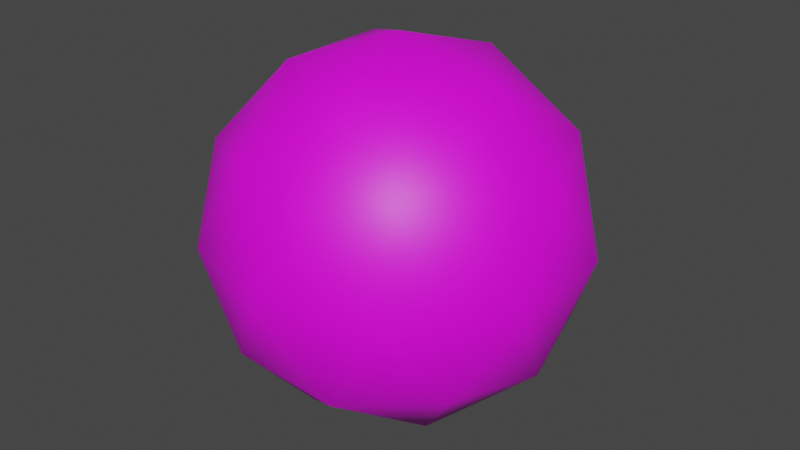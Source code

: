 # Source: glowing_orb.blend  (saved by Blender 3.6.13; exported with 4.5.12 LTS)
import bpy
from mathutils import Matrix  # noqa: F401  (used for matrix-valued properties, if any)

bpy.ops.wm.read_factory_settings(use_empty=True)
scene = bpy.context.scene
scene.name = 'Scene'

# ---- collections
col_collection = bpy.data.collections.new('Collection'); scene.collection.children.link(col_collection)

# ---- images (referenced by path relative to the original .blend; pixels are not part of the script)
import os
ASSET_DIR = os.environ.get("B2B_ASSET_DIR", "")  # directory of the original .blend (textures are referenced by path, not embedded)
HERE = os.path.dirname(os.path.abspath(__file__))  # packed textures are extracted next to this script under _unpacked/

def load_image(name, relpath, width, height, colorspace="sRGB"):
    """Load a texture the original file referenced (path relative to the .blend, or extracted next to this script)."""
    p = next((c for c in (os.path.join(HERE, relpath), os.path.join(ASSET_DIR, relpath)) if relpath and os.path.exists(c)), "")
    if p:
        img = bpy.data.images.load(p, check_existing=True)
        img.name = name
    else:  # same state as the original file: an image datablock whose file is absent (Cycles renders it pink)
        img = bpy.data.images.new(name, width, height)
        img.source = "FILE"
        img.filepath = "//" + (relpath or name)
    img.colorspace_settings.name = colorspace
    return img
img_t_glowing_orb_png = load_image('t_glowing_orb.png', 'textures/t_glowing_orb.png', 1024, 1024, 'sRGB')

# ---- materials (node trees are filled in below, after node groups)
mat_m_glowing_orb = bpy.data.materials.new('m_glowing_orb')
mat_m_glowing_orb.use_transparent_shadow = False

# ---- material node trees
mat_m_glowing_orb.use_nodes = True; mat_m_glowing_orb.node_tree.nodes.clear()
_N = mat_m_glowing_orb.node_tree.nodes; _L = mat_m_glowing_orb.node_tree.links
n0 = _N.new('ShaderNodeBsdfPrincipled'); n0.name = 'Principled BSDF'; n0.location = (10, 300)
n0.distribution = 'GGX'
n0.subsurface_method = 'RANDOM_WALK_SKIN'
n0.inputs[3].default_value = 1.45
n0.inputs[27].default_value = (0.0, 0.0, 0.0, 1.0)
n0.inputs[28].default_value = 1.0
n1 = _N.new('ShaderNodeOutputMaterial'); n1.name = 'Material Output'; n1.location = (300, 300)
n2 = _N.new('ShaderNodeTexImage'); n2.name = 'Image Texture'; n2.location = (-280, 275)
n2.image = img_t_glowing_orb_png
_L.new(n0.outputs[0], n1.inputs[0])
_L.new(n2.outputs[0], n0.inputs[0])
n1.is_active_output = True

# ---- world
world_world = bpy.data.worlds.new('World'); scene.world = world_world
world_world.use_nodes = True; world_world.node_tree.nodes.clear()
_N = world_world.node_tree.nodes; _L = world_world.node_tree.links
n0 = _N.new('ShaderNodeOutputWorld'); n0.name = 'World Output'; n0.location = (300, 300)
n1 = _N.new('ShaderNodeBackground'); n1.name = 'Background'; n1.location = (10, 300)
n1.inputs[0].default_value = (0.05088, 0.05088, 0.05088, 1.0)
_L.new(n1.outputs[0], n0.inputs[0])
n0.is_active_output = True
world_world.color = (0.05088, 0.05088, 0.05088)
world_world.use_sun_shadow = False
world_world.sun_shadow_jitter_overblur = 0.0

# ---- meshes
me_icosphere = bpy.data.meshes.new('Icosphere')
me_icosphere.from_pydata([(0.0, 0.0, -1.0), (0.7236, -0.5257, -0.4472), (-0.2764, -0.8506, -0.4472), (-0.8944, 0.0, -0.4472), (-0.2764, 0.8506, -0.4472), (0.7236, 0.5257, -0.4472), (0.2764, -0.8506, 0.4472), (-0.7236, -0.5257, 0.4472), (-0.7236, 0.5257, 0.4472), (0.2764, 0.8506, 0.4472), (0.8944, 0.0, 0.4472), (0.0, 0.0, 1.0), (-0.1625, -0.5, -0.8507), (0.4253, -0.309, -0.8507), (0.2629, -0.809, -0.5257), (0.8506, 0.0, -0.5257), (0.4253, 0.309, -0.8507), (-0.5257, 0.0, -0.8507), (-0.6882, -0.5, -0.5257), (-0.1625, 0.5, -0.8507), (-0.6882, 0.5, -0.5257), (0.2629, 0.809, -0.5257), (0.9511, -0.309, 0.0), (0.9511, 0.309, 0.0), (0.0, -1.0, 0.0), (0.5878, -0.809, 0.0), (-0.9511, -0.309, 0.0), (-0.5878, -0.809, 0.0), (-0.5878, 0.809, 0.0), (-0.9511, 0.309, 0.0), (0.5878, 0.809, 0.0), (0.0, 1.0, 0.0), (0.6882, -0.5, 0.5257), (-0.2629, -0.809, 0.5257), (-0.8506, 0.0, 0.5257), (-0.2629, 0.809, 0.5257), (0.6882, 0.5, 0.5257), (0.1625, -0.5, 0.8507), (0.5257, 0.0, 0.8507), (-0.4253, -0.309, 0.8507), (-0.4253, 0.309, 0.8507), (0.1625, 0.5, 0.8507)], [], [(0, 13, 12), (1, 13, 15), (0, 12, 17), (0, 17, 19), (0, 19, 16), (1, 15, 22), (2, 14, 24), (3, 18, 26), (4, 20, 28), (5, 21, 30), (1, 22, 25), (2, 24, 27), (3, 26, 29), (4, 28, 31), (5, 30, 23), (6, 32, 37), (7, 33, 39), (8, 34, 40), (9, 35, 41), (10, 36, 38), (38, 41, 11), (38, 36, 41), (36, 9, 41), (41, 40, 11), (41, 35, 40), (35, 8, 40), (40, 39, 11), (40, 34, 39), (34, 7, 39), (39, 37, 11), (39, 33, 37), (33, 6, 37), (37, 38, 11), (37, 32, 38), (32, 10, 38), (23, 36, 10), (23, 30, 36), (30, 9, 36), (31, 35, 9), (31, 28, 35), (28, 8, 35), (29, 34, 8), (29, 26, 34), (26, 7, 34), (27, 33, 7), (27, 24, 33), (24, 6, 33), (25, 32, 6), (25, 22, 32), (22, 10, 32), (30, 31, 9), (30, 21, 31), (21, 4, 31), (28, 29, 8), (28, 20, 29), (20, 3, 29), (26, 27, 7), (26, 18, 27), (18, 2, 27), (24, 25, 6), (24, 14, 25), (14, 1, 25), (22, 23, 10), (22, 15, 23), (15, 5, 23), (16, 21, 5), (16, 19, 21), (19, 4, 21), (19, 20, 4), (19, 17, 20), (17, 3, 20), (17, 18, 3), (17, 12, 18), (12, 2, 18), (15, 16, 5), (15, 13, 16), (13, 0, 16), (12, 14, 2), (12, 13, 14), (13, 1, 14)])
me_icosphere.polygons.foreach_set('use_smooth', [True] * 80)
_uv = me_icosphere.uv_layers.new(name='UVMap')
_uv.uv.foreach_set('vector', [0.2361, 0.02348, 0.2942, 0.1241, 0.1781, 0.1241, 0.3523, 0.2246, 0.4103, 0.1241, 0.4684, 0.2246, 0.8773, 0.3546, 0.9353, 0.4552, 0.8192, 0.4552, 0.645, 0.3546, 0.703, 0.4552, 0.5869, 0.4552, 0.7007, 0.02348, 0.7587, 0.1241, 0.6426, 0.1241, 0.3523, 0.2246, 0.4684, 0.2246, 0.4103, 0.3252, 0.12, 0.2246, 0.2361, 0.2246, 0.1781, 0.3252, 0.7611, 0.5558, 0.8773, 0.5558, 0.8192, 0.6564, 0.5288, 0.5558, 0.645, 0.5558, 0.5869, 0.6564, 0.5845, 0.2246, 0.7007, 0.2246, 0.6426, 0.3252, 0.3523, 0.2246, 0.4103, 0.3252, 0.2942, 0.3252, 0.12, 0.2246, 0.1781, 0.3252, 0.06192, 0.3252, 0.7611, 0.5558, 0.8192, 0.6564, 0.703, 0.6564, 0.5288, 0.5558, 0.5869, 0.6564, 0.4708, 0.6564, 0.5845, 0.2246, 0.6426, 0.3252, 0.5265, 0.3252, 0.2361, 0.4258, 0.3523, 0.4258, 0.2942, 0.5264, 0.003846, 0.4258, 0.12, 0.4258, 0.06192, 0.5264, 0.645, 0.757, 0.7611, 0.757, 0.703, 0.8575, 0.4127, 0.757, 0.5288, 0.757, 0.4708, 0.8575, 0.4684, 0.4258, 0.5845, 0.4258, 0.5265, 0.5264, 0.2385, 0.8575, 0.3546, 0.8575, 0.2966, 0.9581, 0.2385, 0.8575, 0.2966, 0.757, 0.3546, 0.8575, 0.2966, 0.757, 0.4127, 0.757, 0.3546, 0.8575, 0.4708, 0.8575, 0.5869, 0.8575, 0.5288, 0.9581, 0.4708, 0.8575, 0.5288, 0.757, 0.5869, 0.8575, 0.5288, 0.757, 0.645, 0.757, 0.5869, 0.8575, 0.703, 0.8575, 0.8192, 0.8575, 0.7611, 0.9581, 0.703, 0.8575, 0.7611, 0.757, 0.8192, 0.8575, 0.7611, 0.757, 0.8773, 0.757, 0.8192, 0.8575, 0.06192, 0.5264, 0.1781, 0.5264, 0.12, 0.627, 0.06192, 0.5264, 0.12, 0.4258, 0.1781, 0.5264, 0.12, 0.4258, 0.2361, 0.4258, 0.1781, 0.5264, 0.2942, 0.5264, 0.4103, 0.5264, 0.3523, 0.627, 0.2942, 0.5264, 0.3523, 0.4258, 0.4103, 0.5264, 0.3523, 0.4258, 0.4684, 0.4258, 0.4103, 0.5264, 0.5265, 0.3252, 0.5845, 0.4258, 0.4684, 0.4258, 0.5265, 0.3252, 0.6426, 0.3252, 0.5845, 0.4258, 0.3546, 0.6564, 0.4127, 0.757, 0.2966, 0.757, 0.4708, 0.6564, 0.5288, 0.757, 0.4127, 0.757, 0.4708, 0.6564, 0.5869, 0.6564, 0.5288, 0.757, 0.5869, 0.6564, 0.645, 0.757, 0.5288, 0.757, 0.703, 0.6564, 0.7611, 0.757, 0.645, 0.757, 0.703, 0.6564, 0.8192, 0.6564, 0.7611, 0.757, 0.8192, 0.6564, 0.8773, 0.757, 0.7611, 0.757, 0.06192, 0.3252, 0.12, 0.4258, 0.003846, 0.4258, 0.06192, 0.3252, 0.1781, 0.3252, 0.12, 0.4258, 0.1781, 0.3252, 0.2361, 0.4258, 0.12, 0.4258, 0.2942, 0.3252, 0.3523, 0.4258, 0.2361, 0.4258, 0.2942, 0.3252, 0.4103, 0.3252, 0.3523, 0.4258, 0.4103, 0.3252, 0.4684, 0.4258, 0.3523, 0.4258, 0.3546, 0.6564, 0.4708, 0.6564, 0.4127, 0.757, 0.3546, 0.6564, 0.4127, 0.5558, 0.4708, 0.6564, 0.4127, 0.5558, 0.5288, 0.5558, 0.4708, 0.6564, 0.5869, 0.6564, 0.703, 0.6564, 0.645, 0.757, 0.5869, 0.6564, 0.645, 0.5558, 0.703, 0.6564, 0.645, 0.5558, 0.7611, 0.5558, 0.703, 0.6564, 0.8192, 0.6564, 0.9353, 0.6564, 0.8773, 0.757, 0.8192, 0.6564, 0.8773, 0.5558, 0.9353, 0.6564, 0.8773, 0.5558, 0.9934, 0.5558, 0.9353, 0.6564, 0.1781, 0.3252, 0.2942, 0.3252, 0.2361, 0.4258, 0.1781, 0.3252, 0.2361, 0.2246, 0.2942, 0.3252, 0.2361, 0.2246, 0.3523, 0.2246, 0.2942, 0.3252, 0.4103, 0.3252, 0.5265, 0.3252, 0.4684, 0.4258, 0.4103, 0.3252, 0.4684, 0.2246, 0.5265, 0.3252, 0.4684, 0.2246, 0.5845, 0.2246, 0.5265, 0.3252, 0.6426, 0.1241, 0.7007, 0.2246, 0.5845, 0.2246, 0.6426, 0.1241, 0.7587, 0.1241, 0.7007, 0.2246, 0.4708, 0.4552, 0.5288, 0.5558, 0.4127, 0.5558, 0.5869, 0.4552, 0.645, 0.5558, 0.5288, 0.5558, 0.5869, 0.4552, 0.703, 0.4552, 0.645, 0.5558, 0.703, 0.4552, 0.7611, 0.5558, 0.645, 0.5558, 0.8192, 0.4552, 0.8773, 0.5558, 0.7611, 0.5558, 0.8192, 0.4552, 0.9353, 0.4552, 0.8773, 0.5558, 0.9353, 0.4552, 0.9934, 0.5558, 0.8773, 0.5558, 0.4684, 0.2246, 0.5265, 0.1241, 0.5845, 0.2246, 0.4684, 0.2246, 0.4103, 0.1241, 0.5265, 0.1241, 0.4103, 0.1241, 0.4684, 0.02348, 0.5265, 0.1241, 0.1781, 0.1241, 0.2361, 0.2246, 0.12, 0.2246, 0.1781, 0.1241, 0.2942, 0.1241, 0.2361, 0.2246, 0.2942, 0.1241, 0.3523, 0.2246, 0.2361, 0.2246])
me_icosphere.materials.append(mat_m_glowing_orb)
me_icosphere.update()

# ---- objects
ob_icosphere = bpy.data.objects.new('Icosphere', me_icosphere)

# ---- transforms, parenting, visibility, modifiers, constraints
ob_icosphere.location = (0.0, 0.0, 0.0)

# ---- collection membership
col_collection.objects.link(ob_icosphere)

# ---- scene / render settings (as saved in the file)
scene.frame_start = 1; scene.frame_end = 250; scene.frame_set(1)
scene.render.engine = 'BLENDER_EEVEE_NEXT'
scene.cycles.sampling_pattern = 'TABULATED_SOBOL'
scene.view_settings.view_transform = 'Filmic'
bpy.context.view_layer.update()

# ---- added for rendering (the .blend has no active camera and no usable light): camera, sun
cam_auto = bpy.data.cameras.new('AutoCamera')
cam_auto.lens = 50.0
cam_auto.sensor_width = 36.0
cam_auto.clip_end = 1000.0
ob_auto_camera = bpy.data.objects.new('AutoCamera', cam_auto)
scene.collection.objects.link(ob_auto_camera)
ob_auto_camera.location = (3.15365, -3.78438, 2.52292)
ob_auto_camera.rotation_euler = (1.09748, -7.21219e-08, 0.694738)
scene.camera = ob_auto_camera
light_auto_sun = bpy.data.lights.new('AutoSun', 'SUN')
light_auto_sun.energy = 3.0
light_auto_sun.angle = 0.0523599
ob_auto_sun = bpy.data.objects.new('AutoSun', light_auto_sun)
scene.collection.objects.link(ob_auto_sun)
ob_auto_sun.rotation_euler = (0.872665, 0.174533, 0.523599)
bpy.context.view_layer.update()
